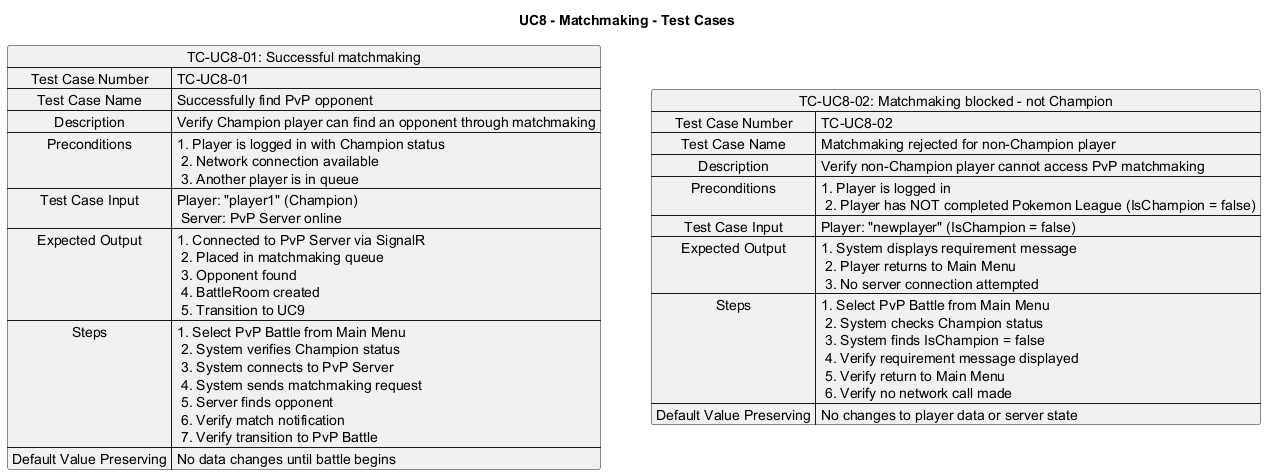

The diagram above was rendered by PlantUML. Its source (embedded in the PNG):
@startuml
title UC8 - Matchmaking - Test Cases

map "TC-UC8-01: Successful matchmaking" as TC1 {
  Test Case Number => TC-UC8-01
  Test Case Name => Successfully find PvP opponent
  Description => Verify Champion player can find an opponent through matchmaking
  Preconditions => 1. Player is logged in with Champion status \n 2. Network connection available \n 3. Another player is in queue
  Test Case Input => Player: "player1" (Champion) \n Server: PvP Server online
  Expected Output => 1. Connected to PvP Server via SignalR \n 2. Placed in matchmaking queue \n 3. Opponent found \n 4. BattleRoom created \n 5. Transition to UC9
  Steps => 1. Select PvP Battle from Main Menu \n 2. System verifies Champion status \n 3. System connects to PvP Server \n 4. System sends matchmaking request \n 5. Server finds opponent \n 6. Verify match notification \n 7. Verify transition to PvP Battle
  Default Value Preserving => No data changes until battle begins
}

map "TC-UC8-02: Matchmaking blocked - not Champion" as TC2 {
  Test Case Number => TC-UC8-02
  Test Case Name => Matchmaking rejected for non-Champion player
  Description => Verify non-Champion player cannot access PvP matchmaking
  Preconditions => 1. Player is logged in \n 2. Player has NOT completed Pokemon League (IsChampion = false)
  Test Case Input => Player: "newplayer" (IsChampion = false)
  Expected Output => 1. System displays requirement message \n 2. Player returns to Main Menu \n 3. No server connection attempted
  Steps => 1. Select PvP Battle from Main Menu \n 2. System checks Champion status \n 3. System finds IsChampion = false \n 4. Verify requirement message displayed \n 5. Verify return to Main Menu \n 6. Verify no network call made
  Default Value Preserving => No changes to player data or server state
}

@enduml